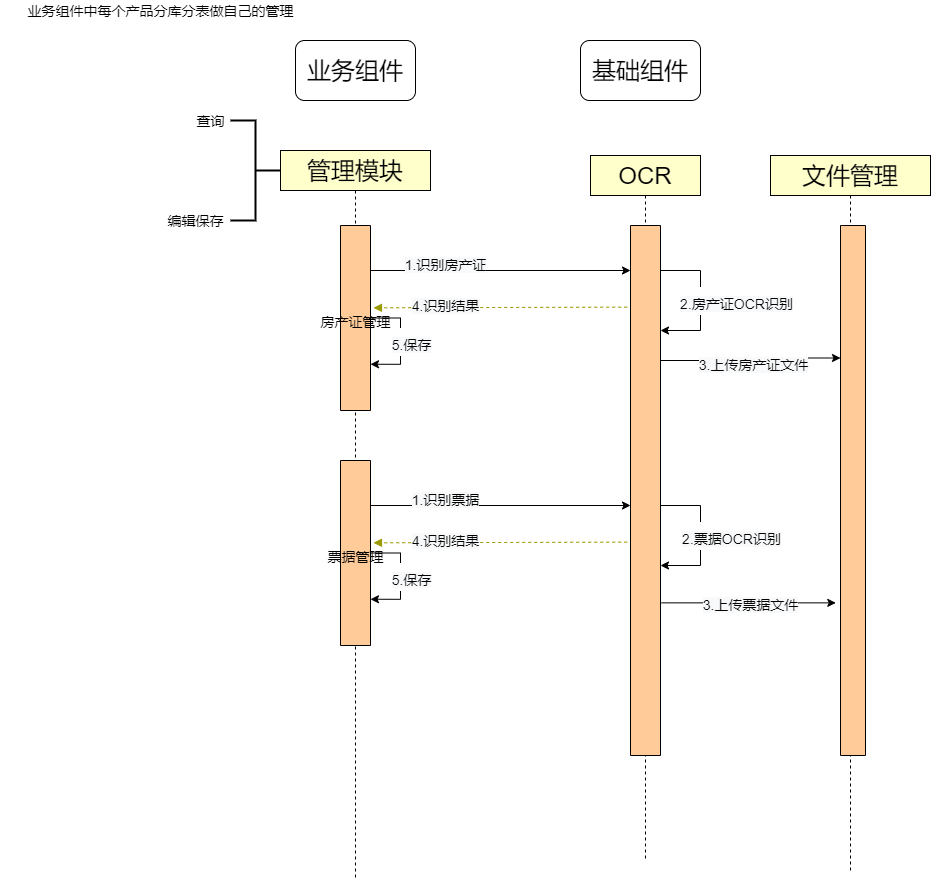

The diagram above was exported from draw.io. Its source (the exported page's mxGraphModel, read from the mxfile embedded in the PNG):
<mxGraphModel dx="2062" dy="1075" grid="1" gridSize="10" guides="1" tooltips="1" connect="1" arrows="1" fold="1" page="1" pageScale="1" pageWidth="827" pageHeight="1169" math="0" shadow="0">
  <root>
    <mxCell id="Miq2dxBWgiEzjtJJ1Hu0-0" />
    <mxCell id="Miq2dxBWgiEzjtJJ1Hu0-1" parent="Miq2dxBWgiEzjtJJ1Hu0-0" />
    <mxCell id="Miq2dxBWgiEzjtJJ1Hu0-2" value="OCR" style="shape=umlLifeline;perimeter=lifelinePerimeter;whiteSpace=wrap;html=1;container=1;collapsible=0;recursiveResize=0;outlineConnect=0;fontSize=24;fillColor=#FFFFCC;" parent="Miq2dxBWgiEzjtJJ1Hu0-1" vertex="1">
      <mxGeometry x="590" y="175" width="110" height="705" as="geometry" />
    </mxCell>
    <mxCell id="Miq2dxBWgiEzjtJJ1Hu0-4" value="" style="html=1;fontSize=24;direction=south;fillColor=#FFCC99;" parent="Miq2dxBWgiEzjtJJ1Hu0-2" vertex="1">
      <mxGeometry x="40" y="70" width="30" height="530" as="geometry" />
    </mxCell>
    <mxCell id="Miq2dxBWgiEzjtJJ1Hu0-5" style="edgeStyle=none;rounded=0;orthogonalLoop=1;jettySize=auto;html=1;exitX=0;exitY=0;exitDx=0;exitDy=0;fontSize=24;" parent="Miq2dxBWgiEzjtJJ1Hu0-2" source="Miq2dxBWgiEzjtJJ1Hu0-4" target="Miq2dxBWgiEzjtJJ1Hu0-4" edge="1">
      <mxGeometry relative="1" as="geometry" />
    </mxCell>
    <mxCell id="Miq2dxBWgiEzjtJJ1Hu0-22" style="edgeStyle=orthogonalEdgeStyle;rounded=0;orthogonalLoop=1;jettySize=auto;html=1;exitX=0.25;exitY=0;exitDx=0;exitDy=0;fontSize=14;" parent="Miq2dxBWgiEzjtJJ1Hu0-2" source="Miq2dxBWgiEzjtJJ1Hu0-4" edge="1">
      <mxGeometry relative="1" as="geometry">
        <mxPoint x="70" y="175" as="targetPoint" />
        <Array as="points">
          <mxPoint x="70" y="115" />
          <mxPoint x="110" y="115" />
          <mxPoint x="110" y="175" />
          <mxPoint x="70" y="175" />
        </Array>
      </mxGeometry>
    </mxCell>
    <mxCell id="NUH6Tn07Jg_jSV2eLJxE-3" value="&lt;span style=&quot;font-size: 14px ; background-color: rgb(248 , 249 , 250)&quot;&gt;2.房产证OCR识别&lt;/span&gt;" style="edgeLabel;html=1;align=center;verticalAlign=middle;resizable=0;points=[];fontSize=24;" parent="Miq2dxBWgiEzjtJJ1Hu0-22" vertex="1" connectable="0">
      <mxGeometry x="-0.2706" y="5" relative="1" as="geometry">
        <mxPoint x="80" y="25" as="offset" />
      </mxGeometry>
    </mxCell>
    <mxCell id="Miq2dxBWgiEzjtJJ1Hu0-3" value="管理模块" style="shape=umlLifeline;perimeter=lifelinePerimeter;whiteSpace=wrap;html=1;container=1;collapsible=0;recursiveResize=0;outlineConnect=0;fontSize=24;fillColor=#FFFFCC;" parent="Miq2dxBWgiEzjtJJ1Hu0-1" vertex="1">
      <mxGeometry x="280" y="170" width="150" height="730" as="geometry" />
    </mxCell>
    <mxCell id="Miq2dxBWgiEzjtJJ1Hu0-8" value="&lt;span&gt;&lt;font style=&quot;font-size: 14px&quot;&gt;房产证管理&lt;/font&gt;&lt;/span&gt;" style="html=1;fontSize=24;direction=south;fillColor=#FFCC99;" parent="Miq2dxBWgiEzjtJJ1Hu0-3" vertex="1">
      <mxGeometry x="60" y="75" width="30" height="185" as="geometry" />
    </mxCell>
    <mxCell id="Miq2dxBWgiEzjtJJ1Hu0-54" style="edgeStyle=orthogonalEdgeStyle;rounded=0;orthogonalLoop=1;jettySize=auto;html=1;exitX=0.5;exitY=0;exitDx=0;exitDy=0;entryX=0.75;entryY=0;entryDx=0;entryDy=0;fontSize=24;elbow=vertical;" parent="Miq2dxBWgiEzjtJJ1Hu0-3" source="Miq2dxBWgiEzjtJJ1Hu0-8" target="Miq2dxBWgiEzjtJJ1Hu0-8" edge="1">
      <mxGeometry relative="1" as="geometry">
        <Array as="points">
          <mxPoint x="120" y="168" />
          <mxPoint x="120" y="214" />
        </Array>
      </mxGeometry>
    </mxCell>
    <mxCell id="NUH6Tn07Jg_jSV2eLJxE-6" value="&lt;span style=&quot;font-size: 14px ; background-color: rgb(248 , 249 , 250)&quot;&gt;5.保存&lt;/span&gt;" style="edgeLabel;html=1;align=center;verticalAlign=middle;resizable=0;points=[];fontSize=24;" parent="Miq2dxBWgiEzjtJJ1Hu0-54" vertex="1" connectable="0">
      <mxGeometry x="0.2444" y="4" relative="1" as="geometry">
        <mxPoint x="6" y="-13" as="offset" />
      </mxGeometry>
    </mxCell>
    <mxCell id="Miq2dxBWgiEzjtJJ1Hu0-14" value="文件管理" style="shape=umlLifeline;perimeter=lifelinePerimeter;whiteSpace=wrap;html=1;container=1;collapsible=0;recursiveResize=0;outlineConnect=0;fontSize=24;fillColor=#FFFFCC;" parent="Miq2dxBWgiEzjtJJ1Hu0-1" vertex="1">
      <mxGeometry x="770" y="175" width="160" height="715" as="geometry" />
    </mxCell>
    <mxCell id="Miq2dxBWgiEzjtJJ1Hu0-15" value="" style="html=1;fontSize=24;direction=south;fillColor=#FFCC99;" parent="Miq2dxBWgiEzjtJJ1Hu0-14" vertex="1">
      <mxGeometry x="70" y="70" width="25" height="530" as="geometry" />
    </mxCell>
    <mxCell id="Miq2dxBWgiEzjtJJ1Hu0-16" style="edgeStyle=none;rounded=0;orthogonalLoop=1;jettySize=auto;html=1;exitX=0;exitY=0;exitDx=0;exitDy=0;fontSize=24;" parent="Miq2dxBWgiEzjtJJ1Hu0-14" source="Miq2dxBWgiEzjtJJ1Hu0-15" target="Miq2dxBWgiEzjtJJ1Hu0-15" edge="1">
      <mxGeometry relative="1" as="geometry" />
    </mxCell>
    <mxCell id="Miq2dxBWgiEzjtJJ1Hu0-23" style="edgeStyle=orthogonalEdgeStyle;rounded=0;orthogonalLoop=1;jettySize=auto;html=1;exitX=0.25;exitY=0;exitDx=0;exitDy=0;fontSize=14;" parent="Miq2dxBWgiEzjtJJ1Hu0-1" source="Miq2dxBWgiEzjtJJ1Hu0-8" edge="1">
      <mxGeometry relative="1" as="geometry">
        <mxPoint x="630" y="290" as="targetPoint" />
        <Array as="points">
          <mxPoint x="370" y="290" />
        </Array>
      </mxGeometry>
    </mxCell>
    <mxCell id="NUH6Tn07Jg_jSV2eLJxE-4" value="&lt;span style=&quot;font-size: 14px ; background-color: rgb(248 , 249 , 250)&quot;&gt;1.识别房产证&lt;/span&gt;" style="edgeLabel;html=1;align=center;verticalAlign=middle;resizable=0;points=[];fontSize=24;" parent="Miq2dxBWgiEzjtJJ1Hu0-23" vertex="1" connectable="0">
      <mxGeometry x="-0.1852" y="-3" relative="1" as="geometry">
        <mxPoint x="-30" y="-13" as="offset" />
      </mxGeometry>
    </mxCell>
    <mxCell id="Miq2dxBWgiEzjtJJ1Hu0-29" style="edgeStyle=orthogonalEdgeStyle;rounded=0;orthogonalLoop=1;jettySize=auto;html=1;entryX=0.25;entryY=1;entryDx=0;entryDy=0;fontSize=14;" parent="Miq2dxBWgiEzjtJJ1Hu0-1" target="Miq2dxBWgiEzjtJJ1Hu0-15" edge="1">
      <mxGeometry relative="1" as="geometry">
        <mxPoint x="660" y="380" as="sourcePoint" />
      </mxGeometry>
    </mxCell>
    <mxCell id="NUH6Tn07Jg_jSV2eLJxE-2" value="&lt;span style=&quot;font-size: 14px ; background-color: rgb(248 , 249 , 250)&quot;&gt;3.上传房产证文件&lt;/span&gt;" style="edgeLabel;html=1;align=center;verticalAlign=middle;resizable=0;points=[];fontSize=24;" parent="Miq2dxBWgiEzjtJJ1Hu0-29" vertex="1" connectable="0">
      <mxGeometry x="-0.4222" y="-2" relative="1" as="geometry">
        <mxPoint x="39" y="-2" as="offset" />
      </mxGeometry>
    </mxCell>
    <mxCell id="Miq2dxBWgiEzjtJJ1Hu0-31" value="&lt;font style=&quot;font-size: 24px&quot;&gt;基础组件&lt;/font&gt;" style="rounded=1;whiteSpace=wrap;html=1;fontSize=14;" parent="Miq2dxBWgiEzjtJJ1Hu0-1" vertex="1">
      <mxGeometry x="580" y="60" width="120" height="60" as="geometry" />
    </mxCell>
    <mxCell id="Miq2dxBWgiEzjtJJ1Hu0-42" value="" style="html=1;verticalAlign=bottom;labelBackgroundColor=none;endArrow=block;endFill=1;dashed=1;rounded=0;fontSize=24;elbow=vertical;exitX=0.154;exitY=1.11;exitDx=0;exitDy=0;entryX=0.445;entryY=-0.1;entryDx=0;entryDy=0;entryPerimeter=0;fillColor=#FF3333;strokeColor=#999900;exitPerimeter=0;" parent="Miq2dxBWgiEzjtJJ1Hu0-1" source="Miq2dxBWgiEzjtJJ1Hu0-4" target="Miq2dxBWgiEzjtJJ1Hu0-8" edge="1">
      <mxGeometry width="160" relative="1" as="geometry">
        <mxPoint x="400" y="310" as="sourcePoint" />
        <mxPoint x="460" y="410" as="targetPoint" />
      </mxGeometry>
    </mxCell>
    <mxCell id="NUH6Tn07Jg_jSV2eLJxE-5" value="&lt;span style=&quot;font-size: 14px ; background-color: rgb(248 , 249 , 250)&quot;&gt;4.识别结果&lt;/span&gt;" style="edgeLabel;html=1;align=center;verticalAlign=middle;resizable=0;points=[];fontSize=24;" parent="Miq2dxBWgiEzjtJJ1Hu0-42" vertex="1" connectable="0">
      <mxGeometry x="0.2209" y="1" relative="1" as="geometry">
        <mxPoint x="-27" y="-7" as="offset" />
      </mxGeometry>
    </mxCell>
    <mxCell id="Miq2dxBWgiEzjtJJ1Hu0-51" value="业务组件中每个产品分库分表做自己的管理" style="text;html=1;align=center;verticalAlign=middle;resizable=0;points=[];autosize=1;strokeColor=none;fillColor=none;fontSize=14;" parent="Miq2dxBWgiEzjtJJ1Hu0-1" vertex="1">
      <mxGeometry y="20" width="320" height="20" as="geometry" />
    </mxCell>
    <mxCell id="jCaEWbKwJsNAw6buESCE-0" value="&lt;font style=&quot;font-size: 24px&quot;&gt;业务组件&lt;/font&gt;" style="rounded=1;whiteSpace=wrap;html=1;fontSize=14;" parent="Miq2dxBWgiEzjtJJ1Hu0-1" vertex="1">
      <mxGeometry x="295" y="60" width="120" height="60" as="geometry" />
    </mxCell>
    <mxCell id="Sh8KxRHtsKcqliAQI_HX-4" style="edgeStyle=none;rounded=0;orthogonalLoop=1;jettySize=auto;html=1;exitX=0;exitY=0;exitDx=0;exitDy=0;fontSize=24;" parent="Miq2dxBWgiEzjtJJ1Hu0-1" edge="1">
      <mxGeometry relative="1" as="geometry">
        <mxPoint x="660" y="479.99999999999955" as="sourcePoint" />
        <mxPoint x="660" y="479.99999999999955" as="targetPoint" />
      </mxGeometry>
    </mxCell>
    <mxCell id="Sh8KxRHtsKcqliAQI_HX-5" style="edgeStyle=orthogonalEdgeStyle;rounded=0;orthogonalLoop=1;jettySize=auto;html=1;exitX=0.25;exitY=0;exitDx=0;exitDy=0;fontSize=14;" parent="Miq2dxBWgiEzjtJJ1Hu0-1" edge="1">
      <mxGeometry relative="1" as="geometry">
        <mxPoint x="660" y="612.5" as="sourcePoint" />
        <mxPoint x="660" y="585" as="targetPoint" />
        <Array as="points">
          <mxPoint x="660" y="525" />
          <mxPoint x="700" y="525" />
          <mxPoint x="700" y="585" />
          <mxPoint x="660" y="585" />
        </Array>
      </mxGeometry>
    </mxCell>
    <mxCell id="Sh8KxRHtsKcqliAQI_HX-6" value="&lt;span style=&quot;font-size: 14px ; background-color: rgb(248 , 249 , 250)&quot;&gt;2.票据OCR识别&lt;/span&gt;" style="edgeLabel;html=1;align=center;verticalAlign=middle;resizable=0;points=[];fontSize=24;" parent="Sh8KxRHtsKcqliAQI_HX-5" vertex="1" connectable="0">
      <mxGeometry x="-0.2706" y="5" relative="1" as="geometry">
        <mxPoint x="75" y="25" as="offset" />
      </mxGeometry>
    </mxCell>
    <mxCell id="Sh8KxRHtsKcqliAQI_HX-7" value="&lt;span&gt;&lt;font style=&quot;font-size: 14px&quot;&gt;票据管理&lt;/font&gt;&lt;/span&gt;" style="html=1;fontSize=24;direction=south;fillColor=#FFCC99;" parent="Miq2dxBWgiEzjtJJ1Hu0-1" vertex="1">
      <mxGeometry x="340" y="480" width="30" height="185" as="geometry" />
    </mxCell>
    <mxCell id="Sh8KxRHtsKcqliAQI_HX-8" style="edgeStyle=orthogonalEdgeStyle;rounded=0;orthogonalLoop=1;jettySize=auto;html=1;exitX=0.5;exitY=0;exitDx=0;exitDy=0;entryX=0.75;entryY=0;entryDx=0;entryDy=0;fontSize=24;elbow=vertical;" parent="Miq2dxBWgiEzjtJJ1Hu0-1" source="Sh8KxRHtsKcqliAQI_HX-7" target="Sh8KxRHtsKcqliAQI_HX-7" edge="1">
      <mxGeometry relative="1" as="geometry">
        <Array as="points">
          <mxPoint x="400" y="573" />
          <mxPoint x="400" y="619" />
        </Array>
      </mxGeometry>
    </mxCell>
    <mxCell id="Sh8KxRHtsKcqliAQI_HX-9" value="&lt;span style=&quot;font-size: 14px ; background-color: rgb(248 , 249 , 250)&quot;&gt;5.保存&lt;/span&gt;" style="edgeLabel;html=1;align=center;verticalAlign=middle;resizable=0;points=[];fontSize=24;" parent="Sh8KxRHtsKcqliAQI_HX-8" vertex="1" connectable="0">
      <mxGeometry x="0.2444" y="4" relative="1" as="geometry">
        <mxPoint x="6" y="-13" as="offset" />
      </mxGeometry>
    </mxCell>
    <mxCell id="Sh8KxRHtsKcqliAQI_HX-11" style="edgeStyle=orthogonalEdgeStyle;rounded=0;orthogonalLoop=1;jettySize=auto;html=1;exitX=0.25;exitY=0;exitDx=0;exitDy=0;fontSize=14;" parent="Miq2dxBWgiEzjtJJ1Hu0-1" source="Sh8KxRHtsKcqliAQI_HX-7" edge="1">
      <mxGeometry relative="1" as="geometry">
        <mxPoint x="630" y="525" as="targetPoint" />
        <Array as="points">
          <mxPoint x="370" y="525" />
        </Array>
      </mxGeometry>
    </mxCell>
    <mxCell id="Sh8KxRHtsKcqliAQI_HX-12" value="&lt;span style=&quot;font-size: 14px ; background-color: rgb(248 , 249 , 250)&quot;&gt;1.识别票据&lt;/span&gt;" style="edgeLabel;html=1;align=center;verticalAlign=middle;resizable=0;points=[];fontSize=24;" parent="Sh8KxRHtsKcqliAQI_HX-11" vertex="1" connectable="0">
      <mxGeometry x="-0.1852" y="-3" relative="1" as="geometry">
        <mxPoint x="-30" y="-13" as="offset" />
      </mxGeometry>
    </mxCell>
    <mxCell id="Sh8KxRHtsKcqliAQI_HX-14" value="" style="html=1;verticalAlign=bottom;labelBackgroundColor=none;endArrow=block;endFill=1;dashed=1;rounded=0;fontSize=24;elbow=vertical;exitX=0.154;exitY=1.11;exitDx=0;exitDy=0;entryX=0.445;entryY=-0.1;entryDx=0;entryDy=0;entryPerimeter=0;fillColor=#FF3333;strokeColor=#999900;exitPerimeter=0;" parent="Miq2dxBWgiEzjtJJ1Hu0-1" target="Sh8KxRHtsKcqliAQI_HX-7" edge="1">
      <mxGeometry width="160" relative="1" as="geometry">
        <mxPoint x="626.7000000000003" y="561.6200000000001" as="sourcePoint" />
        <mxPoint x="460" y="645" as="targetPoint" />
      </mxGeometry>
    </mxCell>
    <mxCell id="Sh8KxRHtsKcqliAQI_HX-15" value="&lt;span style=&quot;font-size: 14px ; background-color: rgb(248 , 249 , 250)&quot;&gt;4.识别结果&lt;/span&gt;" style="edgeLabel;html=1;align=center;verticalAlign=middle;resizable=0;points=[];fontSize=24;" parent="Sh8KxRHtsKcqliAQI_HX-14" vertex="1" connectable="0">
      <mxGeometry x="0.2209" y="1" relative="1" as="geometry">
        <mxPoint x="-27" y="-7" as="offset" />
      </mxGeometry>
    </mxCell>
    <mxCell id="Sh8KxRHtsKcqliAQI_HX-16" style="edgeStyle=orthogonalEdgeStyle;rounded=0;orthogonalLoop=1;jettySize=auto;html=1;fontSize=14;exitX=0.712;exitY=-0.033;exitDx=0;exitDy=0;exitPerimeter=0;entryX=0.712;entryY=1.189;entryDx=0;entryDy=0;entryPerimeter=0;" parent="Miq2dxBWgiEzjtJJ1Hu0-1" source="Miq2dxBWgiEzjtJJ1Hu0-4" target="Miq2dxBWgiEzjtJJ1Hu0-15" edge="1">
      <mxGeometry relative="1" as="geometry">
        <mxPoint x="660" y="606.5" as="sourcePoint" />
        <mxPoint x="840" y="610" as="targetPoint" />
      </mxGeometry>
    </mxCell>
    <mxCell id="Sh8KxRHtsKcqliAQI_HX-17" value="&lt;span style=&quot;font-size: 14px ; background-color: rgb(248 , 249 , 250)&quot;&gt;3.上传票据文件&lt;/span&gt;" style="edgeLabel;html=1;align=center;verticalAlign=middle;resizable=0;points=[];fontSize=24;" parent="Sh8KxRHtsKcqliAQI_HX-16" vertex="1" connectable="0">
      <mxGeometry x="-0.4222" y="-2" relative="1" as="geometry">
        <mxPoint x="39" y="-4" as="offset" />
      </mxGeometry>
    </mxCell>
    <mxCell id="Sh8KxRHtsKcqliAQI_HX-18" value="" style="strokeWidth=2;html=1;shape=mxgraph.flowchart.annotation_2;align=left;labelPosition=right;pointerEvents=1;fontSize=14;fillColor=#FFFFCC;direction=west;" parent="Miq2dxBWgiEzjtJJ1Hu0-1" vertex="1">
      <mxGeometry x="230" y="140" width="50" height="100" as="geometry" />
    </mxCell>
    <mxCell id="Miq2dxBWgiEzjtJJ1Hu0-45" value="查询" style="text;html=1;align=center;verticalAlign=middle;resizable=0;points=[];autosize=1;strokeColor=none;fillColor=none;fontSize=14;" parent="Miq2dxBWgiEzjtJJ1Hu0-1" vertex="1">
      <mxGeometry x="190" y="130" width="40" height="20" as="geometry" />
    </mxCell>
    <mxCell id="Miq2dxBWgiEzjtJJ1Hu0-46" value="编辑保存" style="text;html=1;align=center;verticalAlign=middle;resizable=0;points=[];autosize=1;strokeColor=none;fillColor=none;fontSize=14;" parent="Miq2dxBWgiEzjtJJ1Hu0-1" vertex="1">
      <mxGeometry x="160" y="230" width="70" height="20" as="geometry" />
    </mxCell>
  </root>
</mxGraphModel>